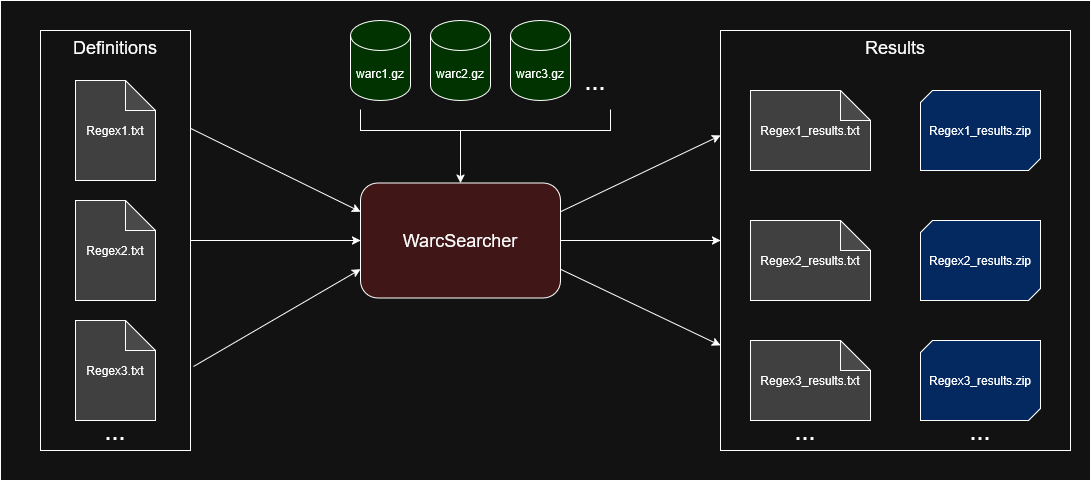

The diagram above was exported from draw.io. Its source (the exported page's mxGraphModel, read from the mxfile embedded in the PNG):
<mxGraphModel dx="2276" dy="750" grid="1" gridSize="10" guides="1" tooltips="1" connect="1" arrows="1" fold="1" page="1" pageScale="1" pageWidth="850" pageHeight="1100" background="#ffffff" math="0" shadow="0">
  <root>
    <mxCell id="0" />
    <mxCell id="1" parent="0" />
    <mxCell id="_e0hSY4mvvfCYd8ECq3w-29" value="" style="rounded=0;whiteSpace=wrap;html=1;" vertex="1" parent="1">
      <mxGeometry x="-260" y="110" width="1090" height="480" as="geometry" />
    </mxCell>
    <mxCell id="_e0hSY4mvvfCYd8ECq3w-9" value="&lt;font style=&quot;font-size: 18px;&quot;&gt;Results&lt;/font&gt;" style="rounded=0;whiteSpace=wrap;html=1;verticalAlign=top;" vertex="1" parent="1">
      <mxGeometry x="460" y="140" width="350" height="420" as="geometry" />
    </mxCell>
    <mxCell id="_e0hSY4mvvfCYd8ECq3w-8" value="&lt;font style=&quot;font-size: 18px;&quot;&gt;Definitions&lt;/font&gt;" style="rounded=0;whiteSpace=wrap;html=1;verticalAlign=top;" vertex="1" parent="1">
      <mxGeometry x="-220" y="140" width="150" height="420" as="geometry" />
    </mxCell>
    <mxCell id="_e0hSY4mvvfCYd8ECq3w-1" value="Regex1.txt" style="shape=note;whiteSpace=wrap;html=1;backgroundOutline=1;darkOpacity=0.05;fillColor=light-dark(#FFFFFF,#404040);" vertex="1" parent="1">
      <mxGeometry x="-185" y="190" width="80" height="100" as="geometry" />
    </mxCell>
    <mxCell id="_e0hSY4mvvfCYd8ECq3w-2" value="Regex2.txt" style="shape=note;whiteSpace=wrap;html=1;backgroundOutline=1;darkOpacity=0.05;fillColor=light-dark(#FFFFFF,#404040);" vertex="1" parent="1">
      <mxGeometry x="-185" y="310" width="80" height="100" as="geometry" />
    </mxCell>
    <mxCell id="_e0hSY4mvvfCYd8ECq3w-3" value="Regex3.txt" style="shape=note;whiteSpace=wrap;html=1;backgroundOutline=1;darkOpacity=0.05;fillColor=light-dark(#FFFFFF,#404040);" vertex="1" parent="1">
      <mxGeometry x="-185" y="430" width="80" height="100" as="geometry" />
    </mxCell>
    <mxCell id="_e0hSY4mvvfCYd8ECq3w-5" value="Regex1_results.txt" style="shape=note;html=1;backgroundOutline=1;darkOpacity=0.05;whiteSpace=wrap;fillColor=light-dark(#FFFFFF,#404040);" vertex="1" parent="1">
      <mxGeometry x="490" y="200" width="120" height="80" as="geometry" />
    </mxCell>
    <mxCell id="_e0hSY4mvvfCYd8ECq3w-10" value="Regex2_results.txt" style="shape=note;html=1;backgroundOutline=1;darkOpacity=0.05;whiteSpace=wrap;fillColor=light-dark(#FFFFFF,#404040);" vertex="1" parent="1">
      <mxGeometry x="490" y="330" width="120" height="80" as="geometry" />
    </mxCell>
    <mxCell id="_e0hSY4mvvfCYd8ECq3w-11" value="Regex3_results.txt" style="shape=note;html=1;backgroundOutline=1;darkOpacity=0.05;whiteSpace=wrap;fillColor=light-dark(#FFFFFF,#404040);" vertex="1" parent="1">
      <mxGeometry x="490" y="450" width="120" height="80" as="geometry" />
    </mxCell>
    <mxCell id="_e0hSY4mvvfCYd8ECq3w-12" value="&lt;font style=&quot;font-size: 18px;&quot;&gt;WarcSearcher&lt;/font&gt;" style="rounded=1;whiteSpace=wrap;html=1;fillColor=light-dark(#FFFFFF,#401616);" vertex="1" parent="1">
      <mxGeometry x="100" y="292.5" width="200" height="115" as="geometry" />
    </mxCell>
    <mxCell id="_e0hSY4mvvfCYd8ECq3w-13" value="" style="endArrow=classic;html=1;rounded=0;entryX=0;entryY=0.75;entryDx=0;entryDy=0;exitX=1.02;exitY=0.8;exitDx=0;exitDy=0;exitPerimeter=0;" edge="1" parent="1" source="_e0hSY4mvvfCYd8ECq3w-8" target="_e0hSY4mvvfCYd8ECq3w-12">
      <mxGeometry width="50" height="50" relative="1" as="geometry">
        <mxPoint x="110" y="460" as="sourcePoint" />
        <mxPoint x="450" y="430" as="targetPoint" />
      </mxGeometry>
    </mxCell>
    <mxCell id="_e0hSY4mvvfCYd8ECq3w-14" value="" style="endArrow=classic;html=1;rounded=0;exitX=1;exitY=0.5;exitDx=0;exitDy=0;entryX=0;entryY=0.5;entryDx=0;entryDy=0;" edge="1" parent="1" source="_e0hSY4mvvfCYd8ECq3w-8" target="_e0hSY4mvvfCYd8ECq3w-12">
      <mxGeometry width="50" height="50" relative="1" as="geometry">
        <mxPoint x="400" y="480" as="sourcePoint" />
        <mxPoint x="90" y="340" as="targetPoint" />
      </mxGeometry>
    </mxCell>
    <mxCell id="_e0hSY4mvvfCYd8ECq3w-17" value="" style="endArrow=classic;html=1;rounded=0;entryX=0;entryY=0.25;entryDx=0;entryDy=0;exitX=1;exitY=0.233;exitDx=0;exitDy=0;exitPerimeter=0;" edge="1" parent="1" source="_e0hSY4mvvfCYd8ECq3w-8" target="_e0hSY4mvvfCYd8ECq3w-12">
      <mxGeometry width="50" height="50" relative="1" as="geometry">
        <mxPoint x="400" y="480" as="sourcePoint" />
        <mxPoint x="450" y="430" as="targetPoint" />
      </mxGeometry>
    </mxCell>
    <mxCell id="_e0hSY4mvvfCYd8ECq3w-22" value="Regex1_results.zip" style="verticalLabelPosition=middle;verticalAlign=middle;html=1;shape=mxgraph.basic.diag_snip_rect;dx=6;whiteSpace=wrap;labelPosition=center;align=center;fillColor=light-dark(#FFFFFF,#042961);" vertex="1" parent="1">
      <mxGeometry x="660" y="200" width="120" height="80" as="geometry" />
    </mxCell>
    <mxCell id="_e0hSY4mvvfCYd8ECq3w-23" value="Regex2_results.zip" style="verticalLabelPosition=middle;verticalAlign=middle;html=1;shape=mxgraph.basic.diag_snip_rect;dx=6;whiteSpace=wrap;labelPosition=center;align=center;fillColor=light-dark(#FFFFFF,#042961);" vertex="1" parent="1">
      <mxGeometry x="660" y="330" width="120" height="80" as="geometry" />
    </mxCell>
    <mxCell id="_e0hSY4mvvfCYd8ECq3w-24" value="Regex3_results.zip" style="verticalLabelPosition=middle;verticalAlign=middle;html=1;shape=mxgraph.basic.diag_snip_rect;dx=6;whiteSpace=wrap;labelPosition=center;align=center;fillColor=light-dark(#FFFFFF,#042961);" vertex="1" parent="1">
      <mxGeometry x="660" y="450" width="120" height="80" as="geometry" />
    </mxCell>
    <mxCell id="_e0hSY4mvvfCYd8ECq3w-25" value="" style="endArrow=classic;html=1;rounded=0;entryX=0;entryY=0.25;entryDx=0;entryDy=0;exitX=1;exitY=0.25;exitDx=0;exitDy=0;" edge="1" parent="1" source="_e0hSY4mvvfCYd8ECq3w-12" target="_e0hSY4mvvfCYd8ECq3w-9">
      <mxGeometry width="50" height="50" relative="1" as="geometry">
        <mxPoint x="400" y="480" as="sourcePoint" />
        <mxPoint x="450" y="430" as="targetPoint" />
      </mxGeometry>
    </mxCell>
    <mxCell id="_e0hSY4mvvfCYd8ECq3w-26" value="" style="endArrow=classic;html=1;rounded=0;entryX=0;entryY=0.5;entryDx=0;entryDy=0;exitX=1;exitY=0.5;exitDx=0;exitDy=0;" edge="1" parent="1" source="_e0hSY4mvvfCYd8ECq3w-12" target="_e0hSY4mvvfCYd8ECq3w-9">
      <mxGeometry width="50" height="50" relative="1" as="geometry">
        <mxPoint x="400" y="480" as="sourcePoint" />
        <mxPoint x="450" y="430" as="targetPoint" />
      </mxGeometry>
    </mxCell>
    <mxCell id="_e0hSY4mvvfCYd8ECq3w-27" value="" style="endArrow=classic;html=1;rounded=0;entryX=0;entryY=0.75;entryDx=0;entryDy=0;exitX=1;exitY=0.75;exitDx=0;exitDy=0;" edge="1" parent="1" source="_e0hSY4mvvfCYd8ECq3w-12" target="_e0hSY4mvvfCYd8ECq3w-9">
      <mxGeometry width="50" height="50" relative="1" as="geometry">
        <mxPoint x="400" y="480" as="sourcePoint" />
        <mxPoint x="450" y="430" as="targetPoint" />
      </mxGeometry>
    </mxCell>
    <mxCell id="_e0hSY4mvvfCYd8ECq3w-30" value="warc1.gz" style="shape=cylinder3;whiteSpace=wrap;html=1;boundedLbl=1;backgroundOutline=1;size=15;fillColor=light-dark(#FFFFFF,#003300);" vertex="1" parent="1">
      <mxGeometry x="90" y="130" width="60" height="80" as="geometry" />
    </mxCell>
    <mxCell id="_e0hSY4mvvfCYd8ECq3w-31" value="warc2.gz" style="shape=cylinder3;whiteSpace=wrap;html=1;boundedLbl=1;backgroundOutline=1;size=15;fillColor=light-dark(#FFFFFF,#003300);" vertex="1" parent="1">
      <mxGeometry x="170" y="130" width="60" height="80" as="geometry" />
    </mxCell>
    <mxCell id="_e0hSY4mvvfCYd8ECq3w-32" value="warc3.gz" style="shape=cylinder3;whiteSpace=wrap;html=1;boundedLbl=1;backgroundOutline=1;size=15;fillColor=light-dark(#FFFFFF,#003300);" vertex="1" parent="1">
      <mxGeometry x="250" y="130" width="60" height="80" as="geometry" />
    </mxCell>
    <mxCell id="_e0hSY4mvvfCYd8ECq3w-34" value="" style="endArrow=classic;html=1;rounded=0;entryX=0.5;entryY=0;entryDx=0;entryDy=0;" edge="1" parent="1" target="_e0hSY4mvvfCYd8ECq3w-12">
      <mxGeometry width="50" height="50" relative="1" as="geometry">
        <mxPoint x="200" y="240" as="sourcePoint" />
        <mxPoint x="280" y="260" as="targetPoint" />
      </mxGeometry>
    </mxCell>
    <mxCell id="_e0hSY4mvvfCYd8ECq3w-37" value="" style="shape=partialRectangle;whiteSpace=wrap;html=1;bottom=1;right=1;left=1;top=0;fillColor=none;routingCenterX=-0.5;" vertex="1" parent="1">
      <mxGeometry x="100" y="220" width="250" height="20" as="geometry" />
    </mxCell>
    <mxCell id="_e0hSY4mvvfCYd8ECq3w-39" value="&lt;font style=&quot;font-size: 25px;&quot;&gt;...&lt;/font&gt;" style="text;html=1;align=center;verticalAlign=middle;whiteSpace=wrap;rounded=0;" vertex="1" parent="1">
      <mxGeometry x="320" y="170" width="30" height="40" as="geometry" />
    </mxCell>
    <mxCell id="_e0hSY4mvvfCYd8ECq3w-40" value="&lt;font style=&quot;font-size: 25px;&quot;&gt;...&lt;/font&gt;" style="text;html=1;align=center;verticalAlign=middle;whiteSpace=wrap;rounded=0;" vertex="1" parent="1">
      <mxGeometry x="-160" y="520" width="30" height="40" as="geometry" />
    </mxCell>
    <mxCell id="_e0hSY4mvvfCYd8ECq3w-41" value="&lt;font style=&quot;font-size: 25px;&quot;&gt;...&lt;/font&gt;" style="text;html=1;align=center;verticalAlign=middle;whiteSpace=wrap;rounded=0;" vertex="1" parent="1">
      <mxGeometry x="530" y="520" width="30" height="40" as="geometry" />
    </mxCell>
    <mxCell id="_e0hSY4mvvfCYd8ECq3w-42" value="&lt;font style=&quot;font-size: 25px;&quot;&gt;...&lt;/font&gt;" style="text;html=1;align=center;verticalAlign=middle;whiteSpace=wrap;rounded=0;" vertex="1" parent="1">
      <mxGeometry x="705" y="520" width="30" height="40" as="geometry" />
    </mxCell>
  </root>
</mxGraphModel>